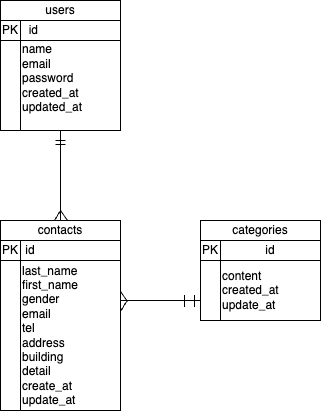

The diagram above was exported from draw.io. Its source (the exported page's mxGraphModel, read from the mxfile embedded in the PNG):
<mxGraphModel dx="496" dy="543" grid="1" gridSize="10" guides="1" tooltips="1" connect="1" arrows="1" fold="1" page="1" pageScale="1" pageWidth="827" pageHeight="1169" math="0" shadow="0">
  <root>
    <mxCell id="0" />
    <mxCell id="1" parent="0" />
    <mxCell id="2" value="users" style="rounded=0;whiteSpace=wrap;html=1;" vertex="1" parent="1">
      <mxGeometry x="180" y="20" width="120" height="20" as="geometry" />
    </mxCell>
    <mxCell id="3" value="&amp;nbsp; &amp;nbsp; &amp;nbsp; &amp;nbsp; id" style="rounded=0;whiteSpace=wrap;html=1;align=left;" vertex="1" parent="1">
      <mxGeometry x="180" y="40" width="120" height="20" as="geometry" />
    </mxCell>
    <mxCell id="7" value="PK" style="rounded=0;whiteSpace=wrap;html=1;" vertex="1" parent="1">
      <mxGeometry x="180" y="40" width="20" height="20" as="geometry" />
    </mxCell>
    <mxCell id="10" value="" style="endArrow=none;html=1;" edge="1" parent="1">
      <mxGeometry width="50" height="50" relative="1" as="geometry">
        <mxPoint x="200" y="60" as="sourcePoint" />
        <mxPoint x="200" y="60" as="targetPoint" />
      </mxGeometry>
    </mxCell>
    <mxCell id="14" value="name&lt;div&gt;email&lt;/div&gt;&lt;div&gt;password&lt;/div&gt;&lt;div&gt;created_at&lt;/div&gt;&lt;div&gt;updated_at&lt;/div&gt;&lt;div&gt;&lt;br&gt;&lt;/div&gt;" style="rounded=0;whiteSpace=wrap;html=1;align=left;" vertex="1" parent="1">
      <mxGeometry x="200" y="60" width="100" height="90" as="geometry" />
    </mxCell>
    <mxCell id="15" value="" style="rounded=0;whiteSpace=wrap;html=1;" vertex="1" parent="1">
      <mxGeometry x="180" y="60" width="20" height="90" as="geometry" />
    </mxCell>
    <mxCell id="16" value="contacts" style="rounded=0;whiteSpace=wrap;html=1;" vertex="1" parent="1">
      <mxGeometry x="180" y="240" width="120" height="20" as="geometry" />
    </mxCell>
    <mxCell id="17" value="PK" style="rounded=0;whiteSpace=wrap;html=1;" vertex="1" parent="1">
      <mxGeometry x="180" y="260" width="20" height="20" as="geometry" />
    </mxCell>
    <mxCell id="18" value="&amp;nbsp;id" style="rounded=0;whiteSpace=wrap;html=1;align=left;" vertex="1" parent="1">
      <mxGeometry x="200" y="260" width="100" height="20" as="geometry" />
    </mxCell>
    <mxCell id="19" value="" style="endArrow=none;html=1;" edge="1" parent="1">
      <mxGeometry width="50" height="50" relative="1" as="geometry">
        <mxPoint x="240" y="240" as="sourcePoint" />
        <mxPoint x="240" y="150" as="targetPoint" />
      </mxGeometry>
    </mxCell>
    <mxCell id="22" value="" style="endArrow=none;html=1;exitX=0.45;exitY=0;exitDx=0;exitDy=0;exitPerimeter=0;" edge="1" parent="1" source="16">
      <mxGeometry width="50" height="50" relative="1" as="geometry">
        <mxPoint x="240" y="240" as="sourcePoint" />
        <mxPoint x="240" y="230" as="targetPoint" />
      </mxGeometry>
    </mxCell>
    <mxCell id="24" value="" style="endArrow=none;html=1;entryX=0.5;entryY=0;entryDx=0;entryDy=0;" edge="1" parent="1" target="16">
      <mxGeometry width="50" height="50" relative="1" as="geometry">
        <mxPoint x="240" y="230" as="sourcePoint" />
        <mxPoint x="240" y="240" as="targetPoint" />
      </mxGeometry>
    </mxCell>
    <mxCell id="26" value="" style="endArrow=none;html=1;exitX=0.45;exitY=0;exitDx=0;exitDy=0;exitPerimeter=0;" edge="1" parent="1">
      <mxGeometry width="50" height="50" relative="1" as="geometry">
        <mxPoint x="247" y="240" as="sourcePoint" />
        <mxPoint x="240" y="230" as="targetPoint" />
      </mxGeometry>
    </mxCell>
    <mxCell id="28" value="" style="endArrow=none;html=1;" edge="1" parent="1">
      <mxGeometry width="50" height="50" relative="1" as="geometry">
        <mxPoint x="235" y="160" as="sourcePoint" />
        <mxPoint x="245" y="160" as="targetPoint" />
      </mxGeometry>
    </mxCell>
    <mxCell id="29" value="" style="endArrow=none;html=1;" edge="1" parent="1">
      <mxGeometry width="50" height="50" relative="1" as="geometry">
        <mxPoint x="235" y="164" as="sourcePoint" />
        <mxPoint x="245" y="164" as="targetPoint" />
      </mxGeometry>
    </mxCell>
    <mxCell id="30" value="" style="rounded=0;whiteSpace=wrap;html=1;" vertex="1" parent="1">
      <mxGeometry x="180" y="280" width="20" height="150" as="geometry" />
    </mxCell>
    <mxCell id="31" value="last_name&lt;div&gt;first_name&lt;/div&gt;&lt;div&gt;gender&lt;/div&gt;&lt;div&gt;email&lt;/div&gt;&lt;div&gt;tel&lt;/div&gt;&lt;div&gt;address&lt;/div&gt;&lt;div&gt;building&lt;/div&gt;&lt;div&gt;detail&lt;/div&gt;&lt;div&gt;create_at&lt;/div&gt;&lt;div&gt;update_at&lt;/div&gt;" style="rounded=0;whiteSpace=wrap;html=1;align=left;" vertex="1" parent="1">
      <mxGeometry x="200" y="280" width="100" height="150" as="geometry" />
    </mxCell>
    <mxCell id="32" value="categories" style="rounded=0;whiteSpace=wrap;html=1;" vertex="1" parent="1">
      <mxGeometry x="380" y="240" width="120" height="20" as="geometry" />
    </mxCell>
    <mxCell id="33" value="id" style="rounded=0;whiteSpace=wrap;html=1;" vertex="1" parent="1">
      <mxGeometry x="400" y="260" width="100" height="20" as="geometry" />
    </mxCell>
    <mxCell id="34" value="PK" style="rounded=0;whiteSpace=wrap;html=1;" vertex="1" parent="1">
      <mxGeometry x="380" y="260" width="20" height="20" as="geometry" />
    </mxCell>
    <mxCell id="35" value="content&lt;div&gt;created_at&lt;/div&gt;&lt;div&gt;update_at&lt;/div&gt;" style="rounded=0;whiteSpace=wrap;html=1;align=left;" vertex="1" parent="1">
      <mxGeometry x="400" y="280" width="100" height="60" as="geometry" />
    </mxCell>
    <mxCell id="36" value="" style="rounded=0;whiteSpace=wrap;html=1;" vertex="1" parent="1">
      <mxGeometry x="380" y="280" width="20" height="60" as="geometry" />
    </mxCell>
    <mxCell id="39" value="" style="endArrow=none;html=1;" edge="1" parent="1">
      <mxGeometry width="50" height="50" relative="1" as="geometry">
        <mxPoint x="300" y="320" as="sourcePoint" />
        <mxPoint x="380" y="320" as="targetPoint" />
        <Array as="points">
          <mxPoint x="340" y="320" />
          <mxPoint x="360" y="320" />
        </Array>
      </mxGeometry>
    </mxCell>
    <mxCell id="43" value="" style="endArrow=none;html=1;" edge="1" parent="1">
      <mxGeometry width="50" height="50" relative="1" as="geometry">
        <mxPoint x="370" y="320" as="sourcePoint" />
        <mxPoint x="370" y="320" as="targetPoint" />
      </mxGeometry>
    </mxCell>
    <mxCell id="45" value="" style="shape=partialRectangle;whiteSpace=wrap;html=1;top=0;bottom=0;fillColor=none;" vertex="1" parent="1">
      <mxGeometry x="364" y="315" width="10" height="11" as="geometry" />
    </mxCell>
    <mxCell id="49" value="" style="endArrow=none;html=1;exitX=0.45;exitY=0;exitDx=0;exitDy=0;exitPerimeter=0;" edge="1" parent="1">
      <mxGeometry width="50" height="50" relative="1" as="geometry">
        <mxPoint x="307" y="321" as="sourcePoint" />
        <mxPoint x="300" y="311" as="targetPoint" />
        <Array as="points">
          <mxPoint x="300" y="311" />
        </Array>
      </mxGeometry>
    </mxCell>
    <mxCell id="52" value="" style="endArrow=none;html=1;exitX=0.45;exitY=0;exitDx=0;exitDy=0;exitPerimeter=0;" edge="1" parent="1">
      <mxGeometry width="50" height="50" relative="1" as="geometry">
        <mxPoint x="300" y="331" as="sourcePoint" />
        <mxPoint x="306" y="321" as="targetPoint" />
      </mxGeometry>
    </mxCell>
  </root>
</mxGraphModel>